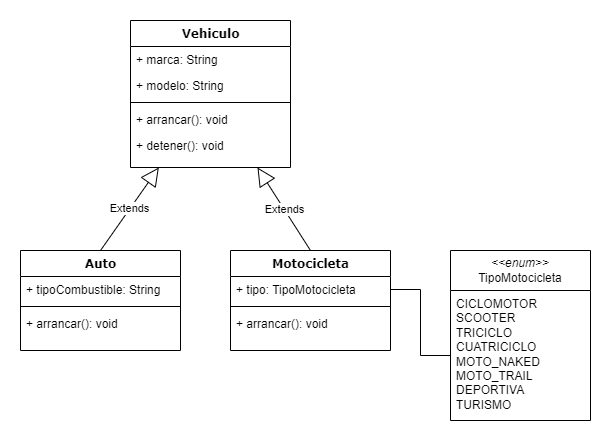

The diagram above was exported from draw.io. Its source (the exported page's mxGraphModel, read from the mxfile embedded in the PNG):
<mxGraphModel dx="1434" dy="758" grid="1" gridSize="10" guides="1" tooltips="1" connect="1" arrows="1" fold="1" page="1" pageScale="1" pageWidth="1100" pageHeight="850" background="none" math="0" shadow="0">
  <root>
    <mxCell id="0" />
    <mxCell id="1" parent="0" />
    <mxCell id="78961159f06e98e8-17" value="Vehiculo" style="swimlane;html=1;fontStyle=1;align=center;verticalAlign=top;childLayout=stackLayout;horizontal=1;startSize=26;horizontalStack=0;resizeParent=1;resizeLast=0;collapsible=1;marginBottom=0;swimlaneFillColor=#ffffff;rounded=0;shadow=0;comic=0;labelBackgroundColor=none;strokeWidth=1;fillColor=none;fontFamily=Verdana;fontSize=12" parent="1" vertex="1">
      <mxGeometry x="380" y="110" width="160" height="147" as="geometry" />
    </mxCell>
    <mxCell id="78961159f06e98e8-21" value="+ marca: String" style="text;html=1;strokeColor=none;fillColor=none;align=left;verticalAlign=top;spacingLeft=4;spacingRight=4;whiteSpace=wrap;overflow=hidden;rotatable=0;points=[[0,0.5],[1,0.5]];portConstraint=eastwest;" parent="78961159f06e98e8-17" vertex="1">
      <mxGeometry y="26" width="160" height="26" as="geometry" />
    </mxCell>
    <mxCell id="78961159f06e98e8-23" value="+ modelo: String" style="text;html=1;strokeColor=none;fillColor=none;align=left;verticalAlign=top;spacingLeft=4;spacingRight=4;whiteSpace=wrap;overflow=hidden;rotatable=0;points=[[0,0.5],[1,0.5]];portConstraint=eastwest;" parent="78961159f06e98e8-17" vertex="1">
      <mxGeometry y="52" width="160" height="26" as="geometry" />
    </mxCell>
    <mxCell id="78961159f06e98e8-19" value="" style="line;html=1;strokeWidth=1;fillColor=none;align=left;verticalAlign=middle;spacingTop=-1;spacingLeft=3;spacingRight=3;rotatable=0;labelPosition=right;points=[];portConstraint=eastwest;" parent="78961159f06e98e8-17" vertex="1">
      <mxGeometry y="78" width="160" height="8" as="geometry" />
    </mxCell>
    <mxCell id="78961159f06e98e8-20" value="+ arrancar(): void" style="text;html=1;strokeColor=none;fillColor=none;align=left;verticalAlign=top;spacingLeft=4;spacingRight=4;whiteSpace=wrap;overflow=hidden;rotatable=0;points=[[0,0.5],[1,0.5]];portConstraint=eastwest;" parent="78961159f06e98e8-17" vertex="1">
      <mxGeometry y="86" width="160" height="26" as="geometry" />
    </mxCell>
    <mxCell id="78961159f06e98e8-27" value="+ detener(): void" style="text;html=1;strokeColor=none;fillColor=none;align=left;verticalAlign=top;spacingLeft=4;spacingRight=4;whiteSpace=wrap;overflow=hidden;rotatable=0;points=[[0,0.5],[1,0.5]];portConstraint=eastwest;" parent="78961159f06e98e8-17" vertex="1">
      <mxGeometry y="112" width="160" height="26" as="geometry" />
    </mxCell>
    <mxCell id="TpqvJ0-cAUVrAS3dd31i-5" value="Auto" style="swimlane;html=1;fontStyle=1;align=center;verticalAlign=top;childLayout=stackLayout;horizontal=1;startSize=26;horizontalStack=0;resizeParent=1;resizeLast=0;collapsible=1;marginBottom=0;swimlaneFillColor=#ffffff;rounded=0;shadow=0;comic=0;labelBackgroundColor=none;strokeWidth=1;fillColor=none;fontFamily=Verdana;fontSize=12" vertex="1" parent="1">
      <mxGeometry x="270" y="340" width="160" height="100" as="geometry" />
    </mxCell>
    <mxCell id="TpqvJ0-cAUVrAS3dd31i-6" value="+ tipoCombustible: String" style="text;html=1;strokeColor=none;fillColor=none;align=left;verticalAlign=top;spacingLeft=4;spacingRight=4;whiteSpace=wrap;overflow=hidden;rotatable=0;points=[[0,0.5],[1,0.5]];portConstraint=eastwest;" vertex="1" parent="TpqvJ0-cAUVrAS3dd31i-5">
      <mxGeometry y="26" width="160" height="26" as="geometry" />
    </mxCell>
    <mxCell id="TpqvJ0-cAUVrAS3dd31i-8" value="" style="line;html=1;strokeWidth=1;fillColor=none;align=left;verticalAlign=middle;spacingTop=-1;spacingLeft=3;spacingRight=3;rotatable=0;labelPosition=right;points=[];portConstraint=eastwest;" vertex="1" parent="TpqvJ0-cAUVrAS3dd31i-5">
      <mxGeometry y="52" width="160" height="8" as="geometry" />
    </mxCell>
    <mxCell id="TpqvJ0-cAUVrAS3dd31i-9" value="+ arrancar(): void" style="text;html=1;strokeColor=none;fillColor=none;align=left;verticalAlign=top;spacingLeft=4;spacingRight=4;whiteSpace=wrap;overflow=hidden;rotatable=0;points=[[0,0.5],[1,0.5]];portConstraint=eastwest;" vertex="1" parent="TpqvJ0-cAUVrAS3dd31i-5">
      <mxGeometry y="60" width="160" height="26" as="geometry" />
    </mxCell>
    <mxCell id="TpqvJ0-cAUVrAS3dd31i-11" value="Motocicleta" style="swimlane;html=1;fontStyle=1;align=center;verticalAlign=top;childLayout=stackLayout;horizontal=1;startSize=26;horizontalStack=0;resizeParent=1;resizeLast=0;collapsible=1;marginBottom=0;swimlaneFillColor=#ffffff;rounded=0;shadow=0;comic=0;labelBackgroundColor=none;strokeWidth=1;fillColor=none;fontFamily=Verdana;fontSize=12" vertex="1" parent="1">
      <mxGeometry x="480" y="340" width="160" height="100" as="geometry" />
    </mxCell>
    <mxCell id="TpqvJ0-cAUVrAS3dd31i-12" value="+ tipo: TipoMotocicleta" style="text;html=1;strokeColor=none;fillColor=none;align=left;verticalAlign=top;spacingLeft=4;spacingRight=4;whiteSpace=wrap;overflow=hidden;rotatable=0;points=[[0,0.5],[1,0.5]];portConstraint=eastwest;" vertex="1" parent="TpqvJ0-cAUVrAS3dd31i-11">
      <mxGeometry y="26" width="160" height="26" as="geometry" />
    </mxCell>
    <mxCell id="TpqvJ0-cAUVrAS3dd31i-13" value="" style="line;html=1;strokeWidth=1;fillColor=none;align=left;verticalAlign=middle;spacingTop=-1;spacingLeft=3;spacingRight=3;rotatable=0;labelPosition=right;points=[];portConstraint=eastwest;" vertex="1" parent="TpqvJ0-cAUVrAS3dd31i-11">
      <mxGeometry y="52" width="160" height="8" as="geometry" />
    </mxCell>
    <mxCell id="TpqvJ0-cAUVrAS3dd31i-14" value="+ arrancar(): void" style="text;html=1;strokeColor=none;fillColor=none;align=left;verticalAlign=top;spacingLeft=4;spacingRight=4;whiteSpace=wrap;overflow=hidden;rotatable=0;points=[[0,0.5],[1,0.5]];portConstraint=eastwest;" vertex="1" parent="TpqvJ0-cAUVrAS3dd31i-11">
      <mxGeometry y="60" width="160" height="26" as="geometry" />
    </mxCell>
    <mxCell id="TpqvJ0-cAUVrAS3dd31i-17" value="&lt;i&gt;&amp;lt;&amp;lt;enum&amp;gt;&amp;gt;&lt;/i&gt;&lt;br&gt;TipoMotocicleta" style="swimlane;fontStyle=0;childLayout=stackLayout;horizontal=1;startSize=40;fillColor=none;horizontalStack=0;resizeParent=1;resizeParentMax=0;resizeLast=0;collapsible=1;marginBottom=0;whiteSpace=wrap;html=1;" vertex="1" parent="1">
      <mxGeometry x="700" y="340" width="140" height="170" as="geometry" />
    </mxCell>
    <mxCell id="TpqvJ0-cAUVrAS3dd31i-18" value="&lt;div&gt;CICLOMOTOR&lt;/div&gt;&lt;div&gt;SCOOTER&lt;/div&gt;&lt;div&gt;TRICICLO&lt;/div&gt;&lt;div&gt;CUATRICICLO&lt;/div&gt;&lt;div&gt;MOTO_NAKED&lt;/div&gt;&lt;div&gt;MOTO_TRAIL&lt;/div&gt;&lt;div&gt;DEPORTIVA&lt;/div&gt;&lt;div&gt;TURISMO&lt;/div&gt;" style="text;strokeColor=none;fillColor=none;align=left;verticalAlign=top;spacingLeft=4;spacingRight=4;overflow=hidden;rotatable=0;points=[[0,0.5],[1,0.5]];portConstraint=eastwest;whiteSpace=wrap;html=1;" vertex="1" parent="TpqvJ0-cAUVrAS3dd31i-17">
      <mxGeometry y="40" width="140" height="130" as="geometry" />
    </mxCell>
    <mxCell id="TpqvJ0-cAUVrAS3dd31i-21" value="" style="endArrow=none;html=1;edgeStyle=orthogonalEdgeStyle;rounded=0;exitX=1;exitY=0.5;exitDx=0;exitDy=0;" edge="1" parent="1" source="TpqvJ0-cAUVrAS3dd31i-12" target="TpqvJ0-cAUVrAS3dd31i-18">
      <mxGeometry relative="1" as="geometry">
        <mxPoint x="590" y="274.5" as="sourcePoint" />
        <mxPoint x="750" y="274.5" as="targetPoint" />
      </mxGeometry>
    </mxCell>
    <mxCell id="TpqvJ0-cAUVrAS3dd31i-24" value="Extends" style="endArrow=block;endSize=16;endFill=0;html=1;rounded=0;exitX=0.5;exitY=0;exitDx=0;exitDy=0;" edge="1" parent="1" source="TpqvJ0-cAUVrAS3dd31i-5" target="78961159f06e98e8-17">
      <mxGeometry width="160" relative="1" as="geometry">
        <mxPoint x="470" y="450" as="sourcePoint" />
        <mxPoint x="630" y="450" as="targetPoint" />
      </mxGeometry>
    </mxCell>
    <mxCell id="TpqvJ0-cAUVrAS3dd31i-25" value="Extends" style="endArrow=block;endSize=16;endFill=0;html=1;rounded=0;exitX=0.5;exitY=0;exitDx=0;exitDy=0;" edge="1" parent="1" source="TpqvJ0-cAUVrAS3dd31i-11" target="78961159f06e98e8-17">
      <mxGeometry width="160" relative="1" as="geometry">
        <mxPoint x="470" y="450" as="sourcePoint" />
        <mxPoint x="630" y="450" as="targetPoint" />
      </mxGeometry>
    </mxCell>
  </root>
</mxGraphModel>